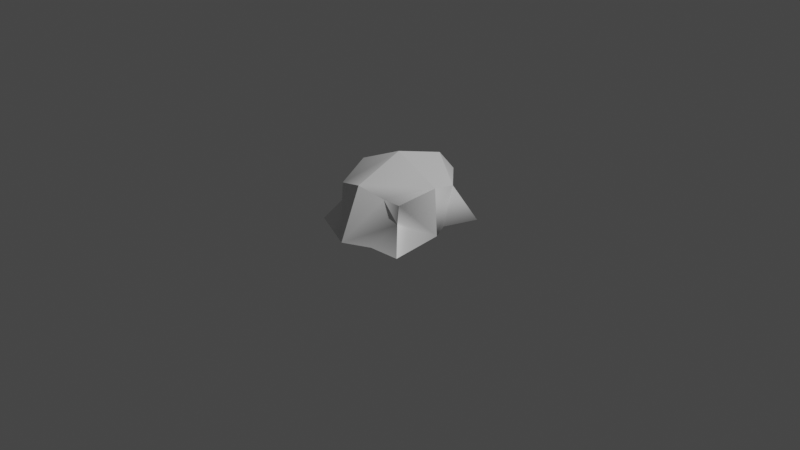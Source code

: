 # Source: untitled.blend  (saved by Blender 2.92.15; exported with 4.5.12 LTS)
import bpy
from mathutils import Matrix  # noqa: F401  (used for matrix-valued properties, if any)

bpy.ops.wm.read_factory_settings(use_empty=True)
scene = bpy.context.scene
scene.name = 'Scene'

# ---- collections
col_collection = bpy.data.collections.new('Collection'); scene.collection.children.link(col_collection)

# ---- materials (node trees are filled in below, after node groups)
mat_material_001 = bpy.data.materials.new('Material.001')
mat_material_001.use_transparent_shadow = False

# ---- material node trees
mat_material_001.use_nodes = True; mat_material_001.node_tree.nodes.clear()
_N = mat_material_001.node_tree.nodes; _L = mat_material_001.node_tree.links
n0 = _N.new('ShaderNodeBsdfPrincipled'); n0.name = 'Principled BSDF'; n0.location = (10, 300)
n0.distribution = 'GGX'
n0.subsurface_method = 'BURLEY'
n0.inputs[2].default_value = 0.4
n0.inputs[3].default_value = 1.45
n0.inputs[27].default_value = (0.0, 0.0, 0.0, 1.0)
n0.inputs[28].default_value = 1.0
n1 = _N.new('ShaderNodeOutputMaterial'); n1.name = 'Material Output'; n1.location = (300, 300)
_L.new(n0.outputs[0], n1.inputs[0])
n1.is_active_output = True

# ---- world
world_world = bpy.data.worlds.new('World'); scene.world = world_world
world_world.use_nodes = True; world_world.node_tree.nodes.clear()
_N = world_world.node_tree.nodes; _L = world_world.node_tree.links
n0 = _N.new('ShaderNodeOutputWorld'); n0.name = 'World Output'; n0.location = (300, 300)
n1 = _N.new('ShaderNodeBackground'); n1.name = 'Background'; n1.location = (10, 300)
n1.inputs[0].default_value = (0.05088, 0.05088, 0.05088, 1.0)
_L.new(n1.outputs[0], n0.inputs[0])
n0.is_active_output = True
world_world.color = (0.05088, 0.05088, 0.05088)
world_world.use_sun_shadow = False
world_world.sun_shadow_jitter_overblur = 0.0

# ---- cameras
cam_camera = bpy.data.cameras.new('Camera')
cam_camera.clip_end = 100.0
cam_camera.ortho_scale = 7.314

# ---- lights
light_light = bpy.data.lights.new('Light', 'POINT')
light_light.transmission_factor = 0.0
light_light.energy = 1000.0
light_light.shadow_soft_size = 0.1
light_light.shadow_maximum_resolution = 0.006
light_light.use_absolute_resolution = True

# ---- meshes
me_cube_001 = bpy.data.meshes.new('Cube.001')
me_cube_001.from_pydata([(-0.007796, 0.7394, -0.0009782), (0.3783, 0.3784, -0.3784), (-3e-06, 0.5677, -0.5677), (-0.3025, 0.3067, -0.3058), (-0.5453, 0.4989, -0.01051), (-0.3986, 0.396, 0.3985), (-0.0002662, 0.5355, 0.5359), (0.2437, 0.4358, 0.4329), (0.4345, 0.4285, 0.4126), (0.5048, 0.5051, -0.000255), (0.2761, 0.0006363, 0.6323), (-0.000315, 0.000477, 0.7685), (0.6092, 0.000599, 0.6087), (0.4218, 0.2263, 0.4214), (-0.3986, 0.2147, 0.3983), (-0.5402, 0.00019, 0.5398), (-0.592, 7.121e-05, 0.2607), (-0.7834, 3.7e-05, -5.5e-05), (-0.4024, -1.4e-05, -0.4025), (0.4347, 0.000303, -0.2014), (0.5378, 0.000507, -0.00071), (0.5564, 0.000168, -0.5568), (-5e-06, 1.9e-05, -0.678), (-1e-05, 0.3309, -0.776)], [], [(2, 3, 4, 0), (5, 6, 0, 4), (0, 6, 7, 8, 9), (2, 0, 9, 1), (12, 13, 8, 7, 6, 11, 10), (6, 5, 14, 15, 11), (4, 17, 16, 15, 14, 5), (4, 3, 18, 17), (21, 1, 9, 20, 19), (9, 8, 13, 12, 20), (12, 10, 11, 15, 16, 17, 18, 22, 21, 19, 20), (2, 23, 22, 18, 3), (2, 1, 21, 22, 23)])
me_cube_001.polygons.foreach_set('use_smooth', [True] * 13)
_k = set([(0, 2), (0, 4), (0, 6), (0, 9), (1, 2), (1, 9), (1, 21), (2, 3), (2, 23), (3, 4), (3, 18), (4, 5), (4, 17), (5, 6), (5, 14), (6, 7), (6, 11), (7, 8), (8, 9), (8, 13), (9, 20), (10, 11), (10, 12), (11, 15), (12, 13), (12, 20), (14, 15), (15, 16), (16, 17), (17, 18), (18, 22), (19, 20), (19, 21), (21, 22), (22, 23)])
me_cube_001.attributes.new('sharp_edge', 'BOOLEAN', 'EDGE').data.foreach_set('value', [ (min(e.vertices), max(e.vertices)) in _k for e in me_cube_001.edges])
_uv = me_cube_001.uv_layers.new(name='UVMap')
_uv.uv.foreach_set('vector', [0.7552, 0.4948, 0.875, 0.5, 0.875, 0.625, 0.7517, 0.625, 0.875, 0.75, 0.7552, 0.7552, 0.7517, 0.625, 0.875, 0.625, 0.7517, 0.625, 0.7552, 0.7552, 0.7051, 0.7676, 0.6667, 0.7917, 0.6319, 0.625, 0.7552, 0.4948, 0.7517, 0.625, 0.6319, 0.625, 0.6667, 0.4583, 0.5, 0.7569, 0.5745, 0.7629, 0.6667, 0.7917, 0.6426, 0.8301, 0.6302, 0.8802, 0.5, 0.8767, 0.5, 0.8175, 0.6302, 0.8802, 0.625, 1.0, 0.5625, 1.0, 0.5, 1.0, 0.5, 0.8767, 0.625, 0.125, 0.5, 0.125, 0.5, 0.0625, 0.5, 0.0, 0.5625, 0.0, 0.625, 0.0, 0.625, 0.125, 0.625, 0.25, 0.5, 0.25, 0.5, 0.125, 0.5, 0.4931, 0.6667, 0.4583, 0.6319, 0.625, 0.5, 0.625, 0.5, 0.5577, 0.6319, 0.625, 0.6667, 0.7917, 0.5745, 0.7629, 0.5, 0.7569, 0.5, 0.625, 0.5, 0.7569, 0.5, 0.8175, 0.5, 0.8767, 0.5, 1.0, 0.5, 0.0625, 0.5, 0.125, 0.5, 0.25, 0.5, 0.3733, 0.5, 0.4931, 0.5, 0.5577, 0.5, 0.625, 0.6302, 0.3698, 0.5651, 0.3722, 0.5, 0.3733, 0.5, 0.25, 0.625, 0.25, 0.6302, 0.3698, 0.6667, 0.4583, 0.5, 0.4931, 0.5, 0.3733, 0.5651, 0.3722])
me_cube_001.materials.append(mat_material_001)
me_cube_001.use_remesh_fix_poles = True
me_cube_001.use_remesh_preserve_attributes = False
me_cube_001.use_mirror_vertex_groups = False
me_cube_001.update()
me_cube_001.normals_split_custom_set([tuple(v) for v in zip(*[iter([-0.5213, 0.7221, -0.4548, -0.2673, 0.2374, -0.9339, -0.3534, 0.9284, -0.1145, -0.2221, 0.9027, -0.3686, -0.4784, 0.7622, 0.4361, -0.1267, 0.9601, 0.2494, -0.1897, 0.8956, 0.4024, -0.4144, 0.8869, 0.2044, 0.2645, 0.8994, 0.348, 0.2233, 0.9278, 0.299, -0.03008, 0.714, 0.6995, -0.03007, 0.7139, 0.6996, 0.1173, 0.9851, -0.1258, 0.3477, 0.9283, -0.1315, 0.3885, 0.8473, -0.3621, 0.3607, 0.8721, -0.3306, 0.5499, 0.7883, -0.276, 0.1548, 0.6193, 0.7698, 0.2525, 0.1623, 0.9539, 0.2525, 0.1623, 0.9539, 0.6569, 0.4206, 0.6257, 0.6569, 0.4206, 0.6257, 0.6286, 0.2367, 0.7409, 0.1548, 0.6192, 0.7698, -0.6481, 0.3157, 0.6931, -0.4099, -0.02125, 0.9119, -0.3278, 0.6752, 0.6608, -0.3278, 0.6751, 0.6609, -0.6111, 0.3444, 0.7128, -0.5423, 0.8014, 0.2522, -0.8953, -0.1474, 0.4204, -0.701, 0.1911, 0.6871, -0.701, 0.1911, 0.6871, -0.4052, 0.4313, 0.8061, -0.4052, 0.4313, 0.8061, -0.7039, 0.6319, -0.3243, -0.1316, 0.7864, -0.6035, -0.7731, -0.3593, -0.5226, -0.8426, -0.03302, -0.5375, 0.9145, -0.3955, -0.08536, 0.2546, 0.8971, -0.3611, 0.4925, 0.847, -0.1999, 0.7827, -0.6019, -0.1583, 0.9145, -0.3955, -0.08535, 0.9475, 0.2026, 0.2476, 0.8352, -0.1873, 0.5171, 0.651, 0.7158, 0.2527, 0.6509, 0.7158, 0.2527, 0.9944, 0.08049, 0.06783, 0.1943, -0.2134, 0.9575, 0.2757, -0.2435, 0.9299, -0.01188, -0.1178, 0.993, -0.7762, -0.1958, 0.5994, -0.8184, -0.05127, 0.5724, -0.8767, 0.07189, -0.4757, -0.828, 0.07313, -0.5559, 0.2683, 0.1639, -0.9493, 0.9265, 0.3688, -0.07544, 0.8989, 0.4366, 0.03611, 0.9122, -0.1623, -0.3762, -0.6826, 0.6129, -0.3979, -0.4056, -0.09381, -0.9092, -0.4056, -0.09384, -0.9092, -0.5526, -0.2643, -0.7904, -0.185, 0.9664, -0.1783, 0.4446, 0.6489, -0.6174, 0.4504, 0.7941, -0.4081, 0.3967, 0.05865, -0.9161, 0.2463, -0.1688, -0.9544, 0.4435, 0.6493, -0.6179])] * 3)])

# ---- objects
ob_light = bpy.data.objects.new('Light', light_light)
ob_camera = bpy.data.objects.new('Camera', cam_camera)
ob_cube_001 = bpy.data.objects.new('Cube.001', me_cube_001)

# ---- transforms, parenting, visibility, modifiers, constraints
ob_light.location = (4.076, 1.005, 5.904)
ob_light.rotation_euler = (0.6503, 0.05522, 1.866)
ob_light.lock_rotations_4d = False
ob_light.empty_display_type = 'ARROWS'
ob_light.color = (0.0, 0.0, 0.0, 0.0)
ob_light.lineart.crease_threshold = 0.0
ob_camera.location = (7.359, -6.926, 4.958)
ob_camera.rotation_euler = (1.109, 0.0, 0.8149)
ob_camera.lock_rotations_4d = False
ob_camera.empty_display_type = 'ARROWS'
ob_camera.color = (0.0, 0.0, 0.0, 0.0)
ob_camera.display_type = 'WIRE'
ob_camera.lineart.crease_threshold = 0.0
ob_cube_001.location = (0.0, 0.0, 0.0)
ob_cube_001.rotation_euler = (1.571, -0.0, 0.0)
ob_cube_001.lineart.crease_threshold = 0.0

# ---- collection membership
col_collection.objects.link(ob_light)
col_collection.objects.link(ob_camera)
col_collection.objects.link(ob_cube_001)

# ---- scene / render settings (as saved in the file)
scene.camera = ob_camera
scene.frame_start = 1; scene.frame_end = 250; scene.frame_set(1)
scene.render.engine = 'BLENDER_EEVEE_NEXT'
scene.cycles.use_denoising = False
scene.cycles.samples = 128
scene.cycles.sampling_pattern = 'TABULATED_SOBOL'
scene.cycles.use_adaptive_sampling = False
scene.cycles.use_light_tree = False
scene.view_settings.view_transform = 'Filmic'
bpy.context.view_layer.update()
